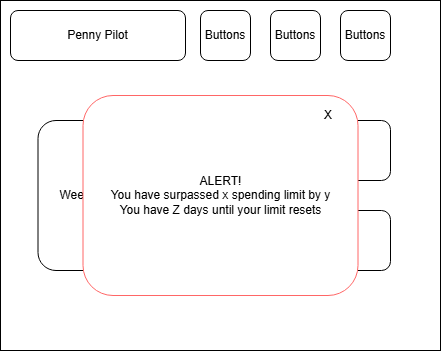

The diagram above was exported from draw.io. Its source (the exported page's mxGraphModel, read from the mxfile embedded in the PNG):
<mxGraphModel dx="2607" dy="275" grid="1" gridSize="10" guides="1" tooltips="1" connect="1" arrows="1" fold="1" page="1" pageScale="1" pageWidth="850" pageHeight="1100" math="0" shadow="0">
  <root>
    <mxCell id="0" />
    <mxCell id="1" parent="0" />
    <mxCell id="CfgH3IYisuUkkFhmp103-40" value="" style="rounded=0;whiteSpace=wrap;html=1;" vertex="1" parent="1">
      <mxGeometry x="10" y="1570" width="440" height="350" as="geometry" />
    </mxCell>
    <mxCell id="CfgH3IYisuUkkFhmp103-41" value="Penny Pilot" style="rounded=1;whiteSpace=wrap;html=1;" vertex="1" parent="1">
      <mxGeometry x="20" y="1580" width="175" height="50" as="geometry" />
    </mxCell>
    <mxCell id="CfgH3IYisuUkkFhmp103-42" value="Buttons" style="rounded=1;whiteSpace=wrap;html=1;" vertex="1" parent="1">
      <mxGeometry x="210" y="1580" width="50" height="50" as="geometry" />
    </mxCell>
    <mxCell id="CfgH3IYisuUkkFhmp103-43" value="Buttons" style="rounded=1;whiteSpace=wrap;html=1;" vertex="1" parent="1">
      <mxGeometry x="280" y="1580" width="50" height="50" as="geometry" />
    </mxCell>
    <mxCell id="CfgH3IYisuUkkFhmp103-44" value="Buttons" style="rounded=1;whiteSpace=wrap;html=1;" vertex="1" parent="1">
      <mxGeometry x="350" y="1580" width="50" height="50" as="geometry" />
    </mxCell>
    <mxCell id="CfgH3IYisuUkkFhmp103-45" value="Weekly Recap" style="rounded=1;whiteSpace=wrap;html=1;" vertex="1" parent="1">
      <mxGeometry x="47.5" y="1690" width="120" height="150" as="geometry" />
    </mxCell>
    <mxCell id="CfgH3IYisuUkkFhmp103-46" value="Add Transaction" style="rounded=1;whiteSpace=wrap;html=1;" vertex="1" parent="1">
      <mxGeometry x="197.5" y="1690" width="202.5" height="60" as="geometry" />
    </mxCell>
    <mxCell id="CfgH3IYisuUkkFhmp103-47" value="Upload Recipt" style="rounded=1;whiteSpace=wrap;html=1;" vertex="1" parent="1">
      <mxGeometry x="197.5" y="1780" width="202.5" height="60" as="geometry" />
    </mxCell>
    <mxCell id="CfgH3IYisuUkkFhmp103-48" value="ALERT!&lt;br&gt;You have surpassed x spending limit by y&lt;div&gt;You have Z days until your limit resets&lt;/div&gt;" style="rounded=1;whiteSpace=wrap;html=1;strokeColor=#FF6666;" vertex="1" parent="1">
      <mxGeometry x="92.5" y="1665" width="275" height="200" as="geometry" />
    </mxCell>
    <mxCell id="CfgH3IYisuUkkFhmp103-49" value="X" style="text;html=1;align=center;verticalAlign=middle;whiteSpace=wrap;rounded=0;" vertex="1" parent="1">
      <mxGeometry x="307.5" y="1670" width="60" height="30" as="geometry" />
    </mxCell>
  </root>
</mxGraphModel>